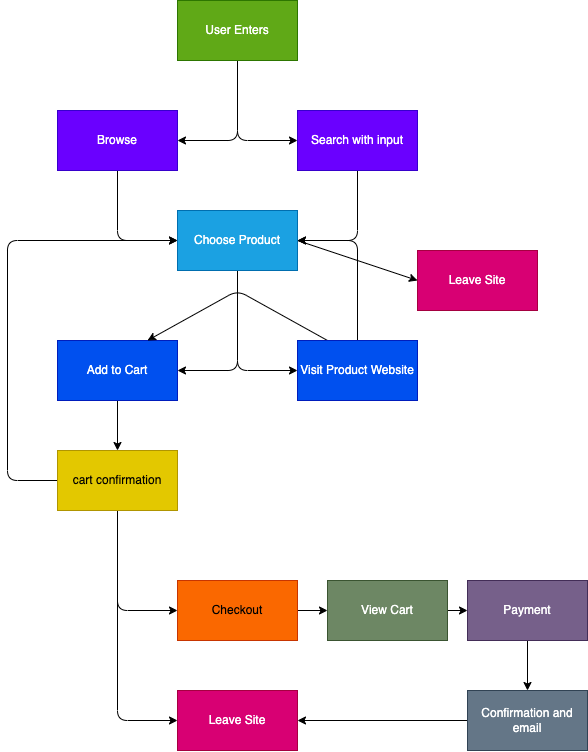

The diagram above was exported from draw.io. Its source (the exported page's mxGraphModel, read from the mxfile embedded in the PNG):
<mxGraphModel dx="569" dy="1229" grid="1" gridSize="10" guides="1" tooltips="1" connect="1" arrows="1" fold="1" page="1" pageScale="1" pageWidth="850" pageHeight="1100" math="0" shadow="0">
  <root>
    <mxCell id="0" />
    <mxCell id="1" parent="0" />
    <mxCell id="8" style="edgeStyle=none;html=1;exitX=0.5;exitY=1;exitDx=0;exitDy=0;entryX=1;entryY=0.5;entryDx=0;entryDy=0;" edge="1" parent="1" source="4" target="5">
      <mxGeometry relative="1" as="geometry">
        <Array as="points">
          <mxPoint x="350" y="230" />
        </Array>
      </mxGeometry>
    </mxCell>
    <mxCell id="9" style="edgeStyle=none;html=1;exitX=0.5;exitY=1;exitDx=0;exitDy=0;entryX=0;entryY=0.5;entryDx=0;entryDy=0;" edge="1" parent="1" source="4" target="6">
      <mxGeometry relative="1" as="geometry">
        <Array as="points">
          <mxPoint x="350" y="230" />
        </Array>
      </mxGeometry>
    </mxCell>
    <mxCell id="4" value="User Enters" style="rounded=0;whiteSpace=wrap;html=1;fillColor=#60a917;fontColor=#ffffff;strokeColor=#2D7600;" vertex="1" parent="1">
      <mxGeometry x="290" y="90" width="120" height="60" as="geometry" />
    </mxCell>
    <mxCell id="10" style="edgeStyle=none;html=1;exitX=0.5;exitY=1;exitDx=0;exitDy=0;entryX=0;entryY=0.5;entryDx=0;entryDy=0;" edge="1" parent="1" source="5" target="7">
      <mxGeometry relative="1" as="geometry">
        <Array as="points">
          <mxPoint x="230" y="330" />
        </Array>
      </mxGeometry>
    </mxCell>
    <mxCell id="5" value="Browse" style="rounded=0;whiteSpace=wrap;html=1;fillColor=#6a00ff;fontColor=#ffffff;strokeColor=#3700CC;" vertex="1" parent="1">
      <mxGeometry x="170" y="200" width="120" height="60" as="geometry" />
    </mxCell>
    <mxCell id="11" style="edgeStyle=none;html=1;exitX=0.5;exitY=1;exitDx=0;exitDy=0;entryX=1;entryY=0.5;entryDx=0;entryDy=0;" edge="1" parent="1" source="6" target="7">
      <mxGeometry relative="1" as="geometry">
        <Array as="points">
          <mxPoint x="470" y="330" />
        </Array>
      </mxGeometry>
    </mxCell>
    <mxCell id="6" value="Search with input" style="rounded=0;whiteSpace=wrap;html=1;fillColor=#6a00ff;fontColor=#ffffff;strokeColor=#3700CC;" vertex="1" parent="1">
      <mxGeometry x="410" y="200" width="120" height="60" as="geometry" />
    </mxCell>
    <mxCell id="15" style="edgeStyle=none;html=1;exitX=0.5;exitY=1;exitDx=0;exitDy=0;entryX=1;entryY=0.5;entryDx=0;entryDy=0;" edge="1" parent="1" source="7" target="13">
      <mxGeometry relative="1" as="geometry">
        <Array as="points">
          <mxPoint x="350" y="460" />
        </Array>
      </mxGeometry>
    </mxCell>
    <mxCell id="17" style="edgeStyle=none;html=1;exitX=0.5;exitY=1;exitDx=0;exitDy=0;entryX=0;entryY=0.5;entryDx=0;entryDy=0;" edge="1" parent="1" source="7" target="16">
      <mxGeometry relative="1" as="geometry">
        <Array as="points">
          <mxPoint x="350" y="460" />
        </Array>
      </mxGeometry>
    </mxCell>
    <mxCell id="29" style="edgeStyle=none;html=1;exitX=1;exitY=0.5;exitDx=0;exitDy=0;entryX=0;entryY=0.5;entryDx=0;entryDy=0;" edge="1" parent="1" source="7" target="28">
      <mxGeometry relative="1" as="geometry">
        <Array as="points">
          <mxPoint x="470" y="350" />
        </Array>
      </mxGeometry>
    </mxCell>
    <mxCell id="7" value="Choose Product" style="rounded=0;whiteSpace=wrap;html=1;fillColor=#1ba1e2;fontColor=#ffffff;strokeColor=#006EAF;" vertex="1" parent="1">
      <mxGeometry x="290" y="300" width="120" height="60" as="geometry" />
    </mxCell>
    <mxCell id="20" style="edgeStyle=none;html=1;exitX=0.5;exitY=1;exitDx=0;exitDy=0;entryX=0.5;entryY=0;entryDx=0;entryDy=0;" edge="1" parent="1" source="13" target="18">
      <mxGeometry relative="1" as="geometry" />
    </mxCell>
    <mxCell id="13" value="Add to Cart" style="rounded=0;whiteSpace=wrap;html=1;fillColor=#0050ef;fontColor=#ffffff;strokeColor=#001DBC;" vertex="1" parent="1">
      <mxGeometry x="170" y="430" width="120" height="60" as="geometry" />
    </mxCell>
    <mxCell id="21" style="edgeStyle=none;html=1;exitX=0.5;exitY=0;exitDx=0;exitDy=0;entryX=1;entryY=0.5;entryDx=0;entryDy=0;" edge="1" parent="1" source="16" target="7">
      <mxGeometry relative="1" as="geometry">
        <Array as="points">
          <mxPoint x="470" y="330" />
        </Array>
      </mxGeometry>
    </mxCell>
    <mxCell id="22" style="edgeStyle=none;html=1;exitX=0.25;exitY=0;exitDx=0;exitDy=0;entryX=0.75;entryY=0;entryDx=0;entryDy=0;" edge="1" parent="1" source="16" target="13">
      <mxGeometry relative="1" as="geometry">
        <Array as="points">
          <mxPoint x="350" y="380" />
        </Array>
      </mxGeometry>
    </mxCell>
    <mxCell id="16" value="Visit Product Website" style="rounded=0;whiteSpace=wrap;html=1;fillColor=#0050ef;fontColor=#ffffff;strokeColor=#001DBC;" vertex="1" parent="1">
      <mxGeometry x="410" y="430" width="120" height="60" as="geometry" />
    </mxCell>
    <mxCell id="23" style="edgeStyle=none;html=1;exitX=0;exitY=0.5;exitDx=0;exitDy=0;entryX=0;entryY=0.5;entryDx=0;entryDy=0;" edge="1" parent="1" source="18" target="7">
      <mxGeometry relative="1" as="geometry">
        <Array as="points">
          <mxPoint x="120" y="570" />
          <mxPoint x="120" y="330" />
        </Array>
      </mxGeometry>
    </mxCell>
    <mxCell id="25" style="edgeStyle=none;html=1;exitX=0.5;exitY=1;exitDx=0;exitDy=0;entryX=0;entryY=0.5;entryDx=0;entryDy=0;" edge="1" parent="1" source="18" target="24">
      <mxGeometry relative="1" as="geometry">
        <Array as="points">
          <mxPoint x="230" y="700" />
        </Array>
      </mxGeometry>
    </mxCell>
    <mxCell id="27" style="edgeStyle=none;html=1;exitX=0.5;exitY=1;exitDx=0;exitDy=0;entryX=0;entryY=0.5;entryDx=0;entryDy=0;" edge="1" parent="1" source="18" target="26">
      <mxGeometry relative="1" as="geometry">
        <Array as="points">
          <mxPoint x="230" y="810" />
        </Array>
      </mxGeometry>
    </mxCell>
    <mxCell id="18" value="cart confirmation" style="rounded=0;whiteSpace=wrap;html=1;fillColor=#e3c800;fontColor=#000000;strokeColor=#B09500;" vertex="1" parent="1">
      <mxGeometry x="170" y="540" width="120" height="60" as="geometry" />
    </mxCell>
    <mxCell id="31" style="edgeStyle=none;html=1;exitX=1;exitY=0.5;exitDx=0;exitDy=0;entryX=0;entryY=0.5;entryDx=0;entryDy=0;" edge="1" parent="1" source="24" target="30">
      <mxGeometry relative="1" as="geometry" />
    </mxCell>
    <mxCell id="24" value="Checkout" style="rounded=0;whiteSpace=wrap;html=1;fillColor=#fa6800;fontColor=#000000;strokeColor=#C73500;" vertex="1" parent="1">
      <mxGeometry x="290" y="670" width="120" height="60" as="geometry" />
    </mxCell>
    <mxCell id="26" value="Leave Site" style="rounded=0;whiteSpace=wrap;html=1;fillColor=#d80073;fontColor=#ffffff;strokeColor=#A50040;" vertex="1" parent="1">
      <mxGeometry x="290" y="780" width="120" height="60" as="geometry" />
    </mxCell>
    <mxCell id="28" value="Leave Site" style="rounded=0;whiteSpace=wrap;html=1;fillColor=#d80073;fontColor=#ffffff;strokeColor=#A50040;" vertex="1" parent="1">
      <mxGeometry x="530" y="340" width="120" height="60" as="geometry" />
    </mxCell>
    <mxCell id="33" style="edgeStyle=none;html=1;exitX=1;exitY=0.5;exitDx=0;exitDy=0;entryX=0;entryY=0.5;entryDx=0;entryDy=0;" edge="1" parent="1" source="30" target="32">
      <mxGeometry relative="1" as="geometry" />
    </mxCell>
    <mxCell id="30" value="View Cart" style="rounded=0;whiteSpace=wrap;html=1;fillColor=#6d8764;fontColor=#ffffff;strokeColor=#3A5431;" vertex="1" parent="1">
      <mxGeometry x="440" y="670" width="120" height="60" as="geometry" />
    </mxCell>
    <mxCell id="36" style="edgeStyle=none;html=1;exitX=0.5;exitY=1;exitDx=0;exitDy=0;entryX=0.5;entryY=0;entryDx=0;entryDy=0;" edge="1" parent="1" source="32" target="34">
      <mxGeometry relative="1" as="geometry" />
    </mxCell>
    <mxCell id="32" value="Payment" style="rounded=0;whiteSpace=wrap;html=1;fillColor=#76608a;fontColor=#ffffff;strokeColor=#432D57;" vertex="1" parent="1">
      <mxGeometry x="580" y="670" width="120" height="60" as="geometry" />
    </mxCell>
    <mxCell id="35" style="edgeStyle=none;html=1;exitX=0;exitY=0.5;exitDx=0;exitDy=0;entryX=1;entryY=0.5;entryDx=0;entryDy=0;" edge="1" parent="1" source="34" target="26">
      <mxGeometry relative="1" as="geometry" />
    </mxCell>
    <mxCell id="34" value="Confirmation and email" style="rounded=0;whiteSpace=wrap;html=1;fillColor=#647687;fontColor=#ffffff;strokeColor=#314354;" vertex="1" parent="1">
      <mxGeometry x="580" y="780" width="120" height="60" as="geometry" />
    </mxCell>
  </root>
</mxGraphModel>